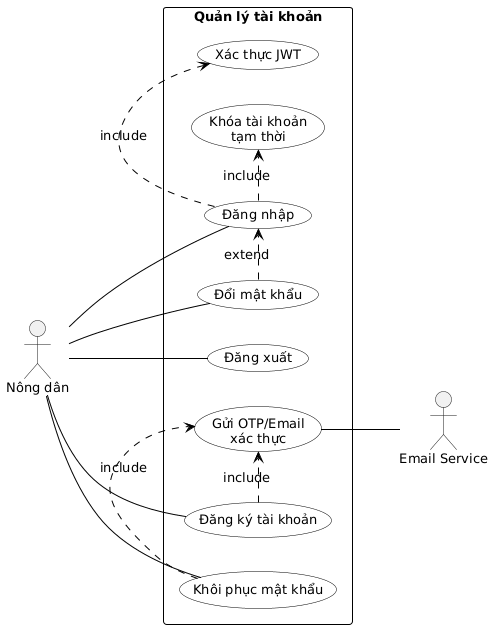

The diagram above was rendered by PlantUML. Its source (embedded in the PNG):
@startuml
skinparam defaultFontName Arial
skinparam defaultFontSize 13
skinparam actorStyle stick
skinparam usecase {
    BackgroundColor White
    BorderColor Black
    ArrowColor Black
}
skinparam rectangle {
    BorderColor Black
    BorderStyle solid
}
skinparam packageStyle rectangle

left to right direction

' ===== ACTORS =====
actor "Nông dân" as ND
actor "Email Service" as EMAIL

' ===== SYSTEM BOUNDARY =====
rectangle "Quản lý tài khoản" {

    usecase "Đăng ký tài khoản" as UC01
    usecase "Đăng nhập" as UC02
    usecase "Khôi phục mật khẩu" as UC03
    usecase "Đổi mật khẩu" as UC04
    usecase "Đăng xuất" as UC05
    usecase "Gửi OTP/Email\nxác thực" as UC_EMAIL
    usecase "Xác thực JWT" as UC_JWT
    usecase "Khóa tài khoản\ntạm thời" as UC_LOCK
}

' ===== ASSOCIATIONS =====
ND -- UC01
ND -- UC02
ND -- UC03
ND -- UC04
ND -- UC05

' ===== INCLUDE =====
UC01 .> UC_EMAIL : «include»
UC03 .> UC_EMAIL : «include»
UC02 .> UC_JWT : «include»
UC02 .> UC_LOCK : «include»

' ===== EXTEND =====
UC04 .> UC02 : «extend»

' ===== EXTERNAL =====
UC_EMAIL -- EMAIL
@enduml